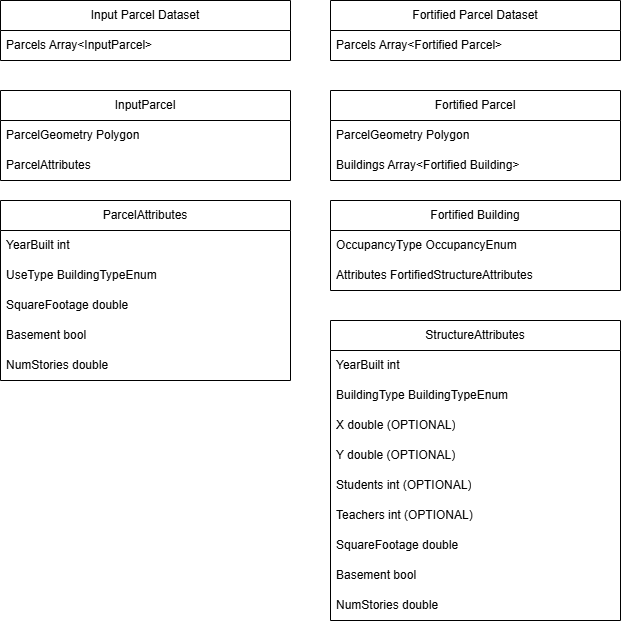

The diagram above was exported from draw.io. Its source (the exported page's mxGraphModel, read from the mxfile embedded in the PNG):
<mxGraphModel dx="1542" dy="886" grid="1" gridSize="10" guides="1" tooltips="1" connect="1" arrows="1" fold="1" page="1" pageScale="1" pageWidth="850" pageHeight="1100" math="0" shadow="0">
  <root>
    <mxCell id="0" />
    <mxCell id="1" parent="0" />
    <mxCell id="oGgHeps_5K2buNze9wKq-19" parent="1" style="swimlane;fontStyle=0;childLayout=stackLayout;horizontal=1;startSize=30;horizontalStack=0;resizeParent=1;resizeParentMax=0;resizeLast=0;collapsible=1;marginBottom=0;whiteSpace=wrap;html=1;" value="Fortified Parcel Dataset" vertex="1">
      <mxGeometry height="60" width="290" x="440" y="100" as="geometry" />
    </mxCell>
    <mxCell id="oGgHeps_5K2buNze9wKq-20" parent="oGgHeps_5K2buNze9wKq-19" style="text;strokeColor=none;fillColor=none;align=left;verticalAlign=middle;spacingLeft=4;spacingRight=4;overflow=hidden;points=[[0,0.5],[1,0.5]];portConstraint=eastwest;rotatable=0;whiteSpace=wrap;html=1;" value="Parcels Array&amp;lt;Fortified Parcel&amp;gt;" vertex="1">
      <mxGeometry height="30" width="290" y="30" as="geometry" />
    </mxCell>
    <mxCell id="oGgHeps_5K2buNze9wKq-22" parent="1" style="swimlane;fontStyle=0;childLayout=stackLayout;horizontal=1;startSize=30;horizontalStack=0;resizeParent=1;resizeParentMax=0;resizeLast=0;collapsible=1;marginBottom=0;whiteSpace=wrap;html=1;" value="Fortified Parcel" vertex="1">
      <mxGeometry height="90" width="290" x="440" y="190" as="geometry" />
    </mxCell>
    <mxCell id="oGgHeps_5K2buNze9wKq-23" parent="oGgHeps_5K2buNze9wKq-22" style="text;strokeColor=none;fillColor=none;align=left;verticalAlign=middle;spacingLeft=4;spacingRight=4;overflow=hidden;points=[[0,0.5],[1,0.5]];portConstraint=eastwest;rotatable=0;whiteSpace=wrap;html=1;" value="ParcelGeometry Polygon" vertex="1">
      <mxGeometry height="30" width="290" y="30" as="geometry" />
    </mxCell>
    <mxCell id="oGgHeps_5K2buNze9wKq-41" parent="oGgHeps_5K2buNze9wKq-22" style="text;strokeColor=none;fillColor=none;align=left;verticalAlign=middle;spacingLeft=4;spacingRight=4;overflow=hidden;points=[[0,0.5],[1,0.5]];portConstraint=eastwest;rotatable=0;whiteSpace=wrap;html=1;" value="Buildings Array&amp;lt;Fortified Building&amp;gt;" vertex="1">
      <mxGeometry height="30" width="290" y="60" as="geometry" />
    </mxCell>
    <mxCell id="oGgHeps_5K2buNze9wKq-42" parent="1" style="swimlane;fontStyle=0;childLayout=stackLayout;horizontal=1;startSize=30;horizontalStack=0;resizeParent=1;resizeParentMax=0;resizeLast=0;collapsible=1;marginBottom=0;whiteSpace=wrap;html=1;" value="Fortified Building" vertex="1">
      <mxGeometry height="90" width="290" x="440" y="300" as="geometry" />
    </mxCell>
    <mxCell id="oGgHeps_5K2buNze9wKq-45" parent="oGgHeps_5K2buNze9wKq-42" style="text;strokeColor=none;fillColor=none;align=left;verticalAlign=middle;spacingLeft=4;spacingRight=4;overflow=hidden;points=[[0,0.5],[1,0.5]];portConstraint=eastwest;rotatable=0;whiteSpace=wrap;html=1;" value="OccupancyType OccupancyEnum" vertex="1">
      <mxGeometry height="30" width="290" y="30" as="geometry" />
    </mxCell>
    <mxCell id="oGgHeps_5K2buNze9wKq-47" parent="oGgHeps_5K2buNze9wKq-42" style="text;strokeColor=none;fillColor=none;align=left;verticalAlign=middle;spacingLeft=4;spacingRight=4;overflow=hidden;points=[[0,0.5],[1,0.5]];portConstraint=eastwest;rotatable=0;whiteSpace=wrap;html=1;" value="Attributes FortifiedStructureAttributes" vertex="1">
      <mxGeometry height="30" width="290" y="60" as="geometry" />
    </mxCell>
    <mxCell id="oGgHeps_5K2buNze9wKq-49" parent="1" style="swimlane;fontStyle=0;childLayout=stackLayout;horizontal=1;startSize=30;horizontalStack=0;resizeParent=1;resizeParentMax=0;resizeLast=0;collapsible=1;marginBottom=0;whiteSpace=wrap;html=1;" value="StructureAttributes" vertex="1">
      <mxGeometry height="300" width="290" x="440" y="420" as="geometry" />
    </mxCell>
    <mxCell id="oGgHeps_5K2buNze9wKq-50" parent="oGgHeps_5K2buNze9wKq-49" style="text;strokeColor=none;fillColor=none;align=left;verticalAlign=middle;spacingLeft=4;spacingRight=4;overflow=hidden;points=[[0,0.5],[1,0.5]];portConstraint=eastwest;rotatable=0;whiteSpace=wrap;html=1;" value="YearBuilt int" vertex="1">
      <mxGeometry height="30" width="290" y="30" as="geometry" />
    </mxCell>
    <mxCell id="Qhyx1hEK0gZ1s3i18yNL-41" parent="oGgHeps_5K2buNze9wKq-49" style="text;strokeColor=none;fillColor=none;align=left;verticalAlign=middle;spacingLeft=4;spacingRight=4;overflow=hidden;points=[[0,0.5],[1,0.5]];portConstraint=eastwest;rotatable=0;whiteSpace=wrap;html=1;" value="BuildingType BuildingTypeEnum" vertex="1">
      <mxGeometry height="30" width="290" y="60" as="geometry" />
    </mxCell>
    <mxCell id="Qhyx1hEK0gZ1s3i18yNL-48" parent="oGgHeps_5K2buNze9wKq-49" style="text;strokeColor=none;fillColor=none;align=left;verticalAlign=middle;spacingLeft=4;spacingRight=4;overflow=hidden;points=[[0,0.5],[1,0.5]];portConstraint=eastwest;rotatable=0;whiteSpace=wrap;html=1;" value="X double (OPTIONAL)" vertex="1">
      <mxGeometry height="30" width="290" y="90" as="geometry" />
    </mxCell>
    <mxCell id="Qhyx1hEK0gZ1s3i18yNL-49" parent="oGgHeps_5K2buNze9wKq-49" style="text;strokeColor=none;fillColor=none;align=left;verticalAlign=middle;spacingLeft=4;spacingRight=4;overflow=hidden;points=[[0,0.5],[1,0.5]];portConstraint=eastwest;rotatable=0;whiteSpace=wrap;html=1;" value="Y double (OPTIONAL)" vertex="1">
      <mxGeometry height="30" width="290" y="120" as="geometry" />
    </mxCell>
    <mxCell id="oGgHeps_5K2buNze9wKq-51" parent="oGgHeps_5K2buNze9wKq-49" style="text;strokeColor=none;fillColor=none;align=left;verticalAlign=middle;spacingLeft=4;spacingRight=4;overflow=hidden;points=[[0,0.5],[1,0.5]];portConstraint=eastwest;rotatable=0;whiteSpace=wrap;html=1;" value="Students int (OPTIONAL)" vertex="1">
      <mxGeometry height="30" width="290" y="150" as="geometry" />
    </mxCell>
    <mxCell id="Qhyx1hEK0gZ1s3i18yNL-42" parent="oGgHeps_5K2buNze9wKq-49" style="text;strokeColor=none;fillColor=none;align=left;verticalAlign=middle;spacingLeft=4;spacingRight=4;overflow=hidden;points=[[0,0.5],[1,0.5]];portConstraint=eastwest;rotatable=0;whiteSpace=wrap;html=1;" value="Teachers int (OPTIONAL)" vertex="1">
      <mxGeometry height="30" width="290" y="180" as="geometry" />
    </mxCell>
    <mxCell id="Qhyx1hEK0gZ1s3i18yNL-45" parent="oGgHeps_5K2buNze9wKq-49" style="text;strokeColor=none;fillColor=none;align=left;verticalAlign=middle;spacingLeft=4;spacingRight=4;overflow=hidden;points=[[0,0.5],[1,0.5]];portConstraint=eastwest;rotatable=0;whiteSpace=wrap;html=1;" value="SquareFootage double" vertex="1">
      <mxGeometry height="30" width="290" y="210" as="geometry" />
    </mxCell>
    <mxCell id="Qhyx1hEK0gZ1s3i18yNL-46" parent="oGgHeps_5K2buNze9wKq-49" style="text;strokeColor=none;fillColor=none;align=left;verticalAlign=middle;spacingLeft=4;spacingRight=4;overflow=hidden;points=[[0,0.5],[1,0.5]];portConstraint=eastwest;rotatable=0;whiteSpace=wrap;html=1;" value="Basement bool" vertex="1">
      <mxGeometry height="30" width="290" y="240" as="geometry" />
    </mxCell>
    <mxCell id="Qhyx1hEK0gZ1s3i18yNL-47" parent="oGgHeps_5K2buNze9wKq-49" style="text;strokeColor=none;fillColor=none;align=left;verticalAlign=middle;spacingLeft=4;spacingRight=4;overflow=hidden;points=[[0,0.5],[1,0.5]];portConstraint=eastwest;rotatable=0;whiteSpace=wrap;html=1;" value="NumStories double" vertex="1">
      <mxGeometry height="30" width="290" y="270" as="geometry" />
    </mxCell>
    <mxCell id="Qhyx1hEK0gZ1s3i18yNL-21" parent="1" style="swimlane;fontStyle=0;childLayout=stackLayout;horizontal=1;startSize=30;horizontalStack=0;resizeParent=1;resizeParentMax=0;resizeLast=0;collapsible=1;marginBottom=0;whiteSpace=wrap;html=1;" value="Input Parcel Dataset" vertex="1">
      <mxGeometry height="60" width="290" x="110" y="100" as="geometry" />
    </mxCell>
    <mxCell id="Qhyx1hEK0gZ1s3i18yNL-22" parent="Qhyx1hEK0gZ1s3i18yNL-21" style="text;strokeColor=none;fillColor=none;align=left;verticalAlign=middle;spacingLeft=4;spacingRight=4;overflow=hidden;points=[[0,0.5],[1,0.5]];portConstraint=eastwest;rotatable=0;whiteSpace=wrap;html=1;" value="Parcels Array&amp;lt;InputParcel&amp;gt;" vertex="1">
      <mxGeometry height="30" width="290" y="30" as="geometry" />
    </mxCell>
    <mxCell id="Qhyx1hEK0gZ1s3i18yNL-23" parent="1" style="swimlane;fontStyle=0;childLayout=stackLayout;horizontal=1;startSize=30;horizontalStack=0;resizeParent=1;resizeParentMax=0;resizeLast=0;collapsible=1;marginBottom=0;whiteSpace=wrap;html=1;" value="InputParcel" vertex="1">
      <mxGeometry height="90" width="290" x="110" y="190" as="geometry" />
    </mxCell>
    <mxCell id="Qhyx1hEK0gZ1s3i18yNL-24" parent="Qhyx1hEK0gZ1s3i18yNL-23" style="text;strokeColor=none;fillColor=none;align=left;verticalAlign=middle;spacingLeft=4;spacingRight=4;overflow=hidden;points=[[0,0.5],[1,0.5]];portConstraint=eastwest;rotatable=0;whiteSpace=wrap;html=1;" value="ParcelGeometry Polygon" vertex="1">
      <mxGeometry height="30" width="290" y="30" as="geometry" />
    </mxCell>
    <mxCell id="Qhyx1hEK0gZ1s3i18yNL-25" parent="Qhyx1hEK0gZ1s3i18yNL-23" style="text;strokeColor=none;fillColor=none;align=left;verticalAlign=middle;spacingLeft=4;spacingRight=4;overflow=hidden;points=[[0,0.5],[1,0.5]];portConstraint=eastwest;rotatable=0;whiteSpace=wrap;html=1;" value="ParcelAttributes" vertex="1">
      <mxGeometry height="30" width="290" y="60" as="geometry" />
    </mxCell>
    <mxCell id="Qhyx1hEK0gZ1s3i18yNL-30" parent="1" style="swimlane;fontStyle=0;childLayout=stackLayout;horizontal=1;startSize=30;horizontalStack=0;resizeParent=1;resizeParentMax=0;resizeLast=0;collapsible=1;marginBottom=0;whiteSpace=wrap;html=1;" value="ParcelAttributes" vertex="1">
      <mxGeometry height="180" width="290" x="110" y="300" as="geometry" />
    </mxCell>
    <mxCell id="Qhyx1hEK0gZ1s3i18yNL-31" parent="Qhyx1hEK0gZ1s3i18yNL-30" style="text;strokeColor=none;fillColor=none;align=left;verticalAlign=middle;spacingLeft=4;spacingRight=4;overflow=hidden;points=[[0,0.5],[1,0.5]];portConstraint=eastwest;rotatable=0;whiteSpace=wrap;html=1;" value="YearBuilt int" vertex="1">
      <mxGeometry height="30" width="290" y="30" as="geometry" />
    </mxCell>
    <mxCell id="Qhyx1hEK0gZ1s3i18yNL-32" parent="Qhyx1hEK0gZ1s3i18yNL-30" style="text;strokeColor=none;fillColor=none;align=left;verticalAlign=middle;spacingLeft=4;spacingRight=4;overflow=hidden;points=[[0,0.5],[1,0.5]];portConstraint=eastwest;rotatable=0;whiteSpace=wrap;html=1;" value="UseType BuildingTypeEnum" vertex="1">
      <mxGeometry height="30" width="290" y="60" as="geometry" />
    </mxCell>
    <mxCell id="Qhyx1hEK0gZ1s3i18yNL-33" parent="Qhyx1hEK0gZ1s3i18yNL-30" style="text;strokeColor=none;fillColor=none;align=left;verticalAlign=middle;spacingLeft=4;spacingRight=4;overflow=hidden;points=[[0,0.5],[1,0.5]];portConstraint=eastwest;rotatable=0;whiteSpace=wrap;html=1;" value="SquareFootage double" vertex="1">
      <mxGeometry height="30" width="290" y="90" as="geometry" />
    </mxCell>
    <mxCell id="Qhyx1hEK0gZ1s3i18yNL-43" parent="Qhyx1hEK0gZ1s3i18yNL-30" style="text;strokeColor=none;fillColor=none;align=left;verticalAlign=middle;spacingLeft=4;spacingRight=4;overflow=hidden;points=[[0,0.5],[1,0.5]];portConstraint=eastwest;rotatable=0;whiteSpace=wrap;html=1;" value="Basement bool" vertex="1">
      <mxGeometry height="30" width="290" y="120" as="geometry" />
    </mxCell>
    <mxCell id="Qhyx1hEK0gZ1s3i18yNL-44" parent="Qhyx1hEK0gZ1s3i18yNL-30" style="text;strokeColor=none;fillColor=none;align=left;verticalAlign=middle;spacingLeft=4;spacingRight=4;overflow=hidden;points=[[0,0.5],[1,0.5]];portConstraint=eastwest;rotatable=0;whiteSpace=wrap;html=1;" value="NumStories double" vertex="1">
      <mxGeometry height="30" width="290" y="150" as="geometry" />
    </mxCell>
  </root>
</mxGraphModel>